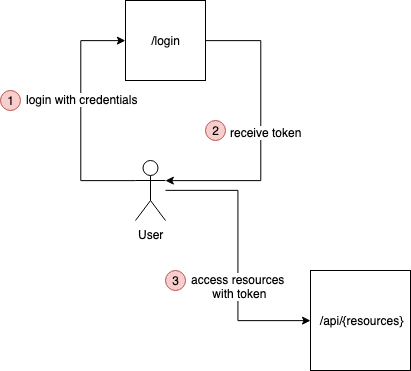

The diagram above was exported from draw.io. Its source (the exported page's mxGraphModel, read from the mxfile embedded in the PNG):
<mxGraphModel dx="678" dy="417" grid="1" gridSize="10" guides="1" tooltips="1" connect="1" arrows="1" fold="1" page="1" pageScale="1" pageWidth="827" pageHeight="1169" math="0" shadow="0">
  <root>
    <mxCell id="0" />
    <mxCell id="1" parent="0" />
    <mxCell id="O5MJAkJI6e_h1m2s8Bfz-6" style="edgeStyle=orthogonalEdgeStyle;rounded=0;orthogonalLoop=1;jettySize=auto;html=1;entryX=1;entryY=0.3333333333333333;entryDx=0;entryDy=0;entryPerimeter=0;exitX=1;exitY=0.5;exitDx=0;exitDy=0;" edge="1" parent="1" source="O5MJAkJI6e_h1m2s8Bfz-1" target="O5MJAkJI6e_h1m2s8Bfz-2">
      <mxGeometry relative="1" as="geometry">
        <Array as="points">
          <mxPoint x="500" y="240" />
          <mxPoint x="500" y="380" />
        </Array>
      </mxGeometry>
    </mxCell>
    <mxCell id="O5MJAkJI6e_h1m2s8Bfz-8" value="receive token" style="text;html=1;resizable=0;points=[];align=center;verticalAlign=middle;labelBackgroundColor=#ffffff;" vertex="1" connectable="0" parent="O5MJAkJI6e_h1m2s8Bfz-6">
      <mxGeometry x="0.0927" y="2" relative="1" as="geometry">
        <mxPoint x="3" y="-12" as="offset" />
      </mxGeometry>
    </mxCell>
    <mxCell id="O5MJAkJI6e_h1m2s8Bfz-1" value="/login" style="whiteSpace=wrap;html=1;aspect=fixed;" vertex="1" parent="1">
      <mxGeometry x="365" y="200" width="80" height="80" as="geometry" />
    </mxCell>
    <mxCell id="O5MJAkJI6e_h1m2s8Bfz-5" style="edgeStyle=orthogonalEdgeStyle;rounded=0;orthogonalLoop=1;jettySize=auto;html=1;entryX=0;entryY=0.5;entryDx=0;entryDy=0;exitX=0;exitY=0.3333333333333333;exitDx=0;exitDy=0;exitPerimeter=0;" edge="1" parent="1" source="O5MJAkJI6e_h1m2s8Bfz-2" target="O5MJAkJI6e_h1m2s8Bfz-1">
      <mxGeometry relative="1" as="geometry">
        <Array as="points">
          <mxPoint x="320" y="380" />
          <mxPoint x="320" y="240" />
        </Array>
      </mxGeometry>
    </mxCell>
    <mxCell id="O5MJAkJI6e_h1m2s8Bfz-7" value="login with credentials" style="text;html=1;resizable=0;points=[];align=center;verticalAlign=middle;labelBackgroundColor=#ffffff;" vertex="1" connectable="0" parent="O5MJAkJI6e_h1m2s8Bfz-5">
      <mxGeometry x="0.1415" y="-1" relative="1" as="geometry">
        <mxPoint as="offset" />
      </mxGeometry>
    </mxCell>
    <mxCell id="O5MJAkJI6e_h1m2s8Bfz-10" style="edgeStyle=orthogonalEdgeStyle;rounded=0;orthogonalLoop=1;jettySize=auto;html=1;entryX=0;entryY=0.5;entryDx=0;entryDy=0;" edge="1" parent="1" source="O5MJAkJI6e_h1m2s8Bfz-2" target="O5MJAkJI6e_h1m2s8Bfz-9">
      <mxGeometry relative="1" as="geometry" />
    </mxCell>
    <mxCell id="O5MJAkJI6e_h1m2s8Bfz-11" value="access resources&amp;nbsp;&lt;br&gt;with token" style="text;html=1;resizable=0;points=[];align=center;verticalAlign=middle;labelBackgroundColor=#ffffff;" vertex="1" connectable="0" parent="O5MJAkJI6e_h1m2s8Bfz-10">
      <mxGeometry x="0.144" y="-2" relative="1" as="geometry">
        <mxPoint x="4" y="11" as="offset" />
      </mxGeometry>
    </mxCell>
    <mxCell id="O5MJAkJI6e_h1m2s8Bfz-2" value="User" style="shape=umlActor;verticalLabelPosition=bottom;labelBackgroundColor=#ffffff;verticalAlign=top;html=1;outlineConnect=0;" vertex="1" parent="1">
      <mxGeometry x="375" y="360" width="30" height="60" as="geometry" />
    </mxCell>
    <mxCell id="O5MJAkJI6e_h1m2s8Bfz-9" value="/api/{resources}" style="whiteSpace=wrap;html=1;aspect=fixed;" vertex="1" parent="1">
      <mxGeometry x="550" y="470" width="100" height="100" as="geometry" />
    </mxCell>
    <mxCell id="O5MJAkJI6e_h1m2s8Bfz-12" value="1" style="ellipse;whiteSpace=wrap;html=1;aspect=fixed;fillColor=#f8cecc;strokeColor=#b85450;" vertex="1" parent="1">
      <mxGeometry x="240" y="290" width="20" height="20" as="geometry" />
    </mxCell>
    <mxCell id="O5MJAkJI6e_h1m2s8Bfz-15" value="2" style="ellipse;whiteSpace=wrap;html=1;aspect=fixed;fillColor=#f8cecc;strokeColor=#b85450;" vertex="1" parent="1">
      <mxGeometry x="445" y="320" width="20" height="20" as="geometry" />
    </mxCell>
    <mxCell id="O5MJAkJI6e_h1m2s8Bfz-16" value="3" style="ellipse;whiteSpace=wrap;html=1;aspect=fixed;fillColor=#f8cecc;strokeColor=#b85450;" vertex="1" parent="1">
      <mxGeometry x="405" y="470" width="20" height="20" as="geometry" />
    </mxCell>
  </root>
</mxGraphModel>